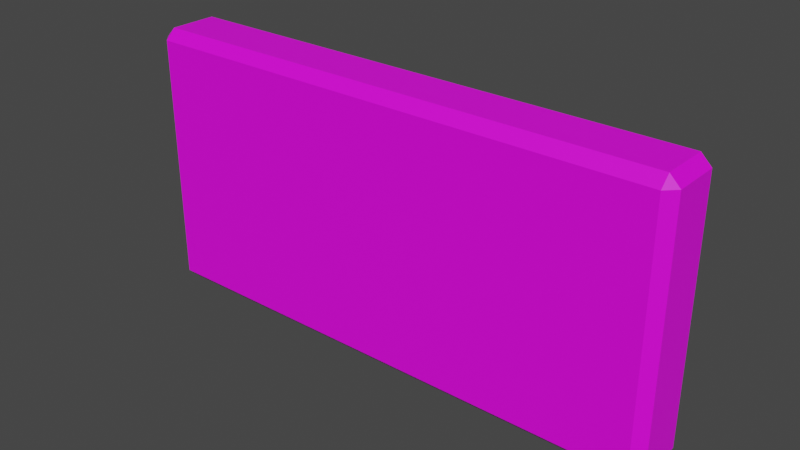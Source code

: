 # Source: DrivingRangeDisplayBox.blend  (saved by Blender 3.4.6; exported with 4.5.12 LTS)
import bpy
from mathutils import Matrix  # noqa: F401  (used for matrix-valued properties, if any)

bpy.ops.wm.read_factory_settings(use_empty=True)
scene = bpy.context.scene
scene.name = 'Scene'

# ---- collections
col_collection = bpy.data.collections.new('Collection'); scene.collection.children.link(col_collection)

# ---- images (referenced by path relative to the original .blend; pixels are not part of the script)
import os
ASSET_DIR = os.environ.get("B2B_ASSET_DIR", "")  # directory of the original .blend (textures are referenced by path, not embedded)
HERE = os.path.dirname(os.path.abspath(__file__))  # packed textures are extracted next to this script under _unpacked/

def load_image(name, relpath, width, height, colorspace="sRGB"):
    """Load a texture the original file referenced (path relative to the .blend, or extracted next to this script)."""
    p = next((c for c in (os.path.join(HERE, relpath), os.path.join(ASSET_DIR, relpath)) if relpath and os.path.exists(c)), "")
    if p:
        img = bpy.data.images.load(p, check_existing=True)
        img.name = name
    else:  # same state as the original file: an image datablock whose file is absent (Cycles renders it pink)
        img = bpy.data.images.new(name, width, height)
        img.source = "FILE"
        img.filepath = "//" + (relpath or name)
    img.colorspace_settings.name = colorspace
    return img
img_postapo_palette_2_png = load_image('Postapo_palette_2.png', 'Postapo_palette_2.png', 1024, 1024, 'sRGB')

# ---- materials (node trees are filled in below, after node groups)
mat_material_001 = bpy.data.materials.new('Material.001')
mat_material_001.use_transparent_shadow = False

# ---- material node trees
mat_material_001.use_nodes = True; mat_material_001.node_tree.nodes.clear()
_N = mat_material_001.node_tree.nodes; _L = mat_material_001.node_tree.links
n0 = _N.new('ShaderNodeBsdfPrincipled'); n0.name = 'Principled BSDF'; n0.location = (10, 300)
n0.distribution = 'GGX'
n0.subsurface_method = 'RANDOM_WALK_SKIN'
n0.inputs[3].default_value = 1.45
n0.inputs[27].default_value = (0.0, 0.0, 0.0, 1.0)
n0.inputs[28].default_value = 1.0
n1 = _N.new('ShaderNodeOutputMaterial'); n1.name = 'Material Output'; n1.location = (300, 300)
n2 = _N.new('ShaderNodeTexImage'); n2.name = 'Image Texture'; n2.location = (-280, 280)
n2.image = img_postapo_palette_2_png
_L.new(n0.outputs[0], n1.inputs[0])
_L.new(n2.outputs[0], n0.inputs[0])
n1.is_active_output = True

# ---- world
world_world = bpy.data.worlds.new('World'); scene.world = world_world
world_world.use_nodes = True; world_world.node_tree.nodes.clear()
_N = world_world.node_tree.nodes; _L = world_world.node_tree.links
n0 = _N.new('ShaderNodeOutputWorld'); n0.name = 'World Output'; n0.location = (300, 300)
n1 = _N.new('ShaderNodeBackground'); n1.name = 'Background'; n1.location = (10, 300)
n1.inputs[0].default_value = (0.05088, 0.05088, 0.05088, 1.0)
_L.new(n1.outputs[0], n0.inputs[0])
n0.is_active_output = True
world_world.color = (0.05088, 0.05088, 0.05088)
world_world.use_sun_shadow = False
world_world.sun_shadow_jitter_overblur = 0.0

# ---- meshes
me_cube_001 = bpy.data.meshes.new('Cube.001')
me_cube_001.from_pydata([(-0.2, -0.025, -0.1), (-0.2, -0.025, 0.1), (-0.185, -0.005, -0.085), (-0.185, -0.005, 0.085), (0.2, -0.025, -0.1), (0.2, -0.025, 0.1), (0.185, -0.005, -0.085), (0.185, -0.005, 0.085), (-0.2, 0.025, 0.1), (-0.2, 0.025, -0.1), (0.2, 0.025, -0.1), (0.2, 0.025, 0.1), (-0.185, 0.025, 0.085), (-0.185, 0.025, -0.085), (0.185, 0.025, -0.085), (0.185, 0.025, 0.085)], [], [(0, 1, 8, 9), (2, 3, 7, 6), (10, 11, 5, 4), (4, 5, 1, 0), (9, 10, 4, 0), (11, 8, 1, 5), (12, 13, 9, 8), (13, 14, 10, 9), (15, 12, 8, 11), (14, 15, 11, 10), (3, 2, 13, 12), (2, 6, 14, 13), (7, 3, 12, 15), (6, 7, 15, 14)])
_uv = me_cube_001.uv_layers.new(name='UVMap')
_uv.uv.foreach_set('vector', [0.4289, 0.03382, 0.4461, 0.03382, 0.4461, 0.05109, 0.4289, 0.05109, 0.4575, 0.08837, 0.4594, 0.08837, 0.4594, 0.09045, 0.4575, 0.09045, 0.4289, 0.06836, 0.4461, 0.06836, 0.4461, 0.08563, 0.4289, 0.08563, 0.4289, 0.08563, 0.4461, 0.08563, 0.4461, 0.1029, 0.4289, 0.1029, 0.4116, 0.06836, 0.4289, 0.06836, 0.4289, 0.08563, 0.4116, 0.08563, 0.4461, 0.06836, 0.4634, 0.06836, 0.4634, 0.08563, 0.4461, 0.08563, 0.4448, 0.05174, 0.4302, 0.05174, 0.4289, 0.05109, 0.4461, 0.05109, 0.4302, 0.05174, 0.4302, 0.06771, 0.4289, 0.06836, 0.4289, 0.05109, 0.4448, 0.06771, 0.4448, 0.05174, 0.4461, 0.05109, 0.4461, 0.06836, 0.4302, 0.06771, 0.4448, 0.06771, 0.4461, 0.06836, 0.4289, 0.06836, 0.4448, 0.05174, 0.4302, 0.05174, 0.4302, 0.05174, 0.4448, 0.05174, 0.4302, 0.05174, 0.4302, 0.06771, 0.4302, 0.06771, 0.4302, 0.05174, 0.4448, 0.06771, 0.4448, 0.05174, 0.4448, 0.05174, 0.4448, 0.06771, 0.4302, 0.06771, 0.4448, 0.06771, 0.4448, 0.06771, 0.4302, 0.06771])
me_cube_001.materials.append(mat_material_001)
me_cube_001.update()

# ---- objects
ob_cube = bpy.data.objects.new('Cube', me_cube_001)

# ---- transforms, parenting, visibility, modifiers, constraints
ob_cube.location = (0.0, 0.0, 0.0)
_m = ob_cube.modifiers.new('Bevel', 'BEVEL')

# ---- collection membership
col_collection.objects.link(ob_cube)

# ---- scene / render settings (as saved in the file)
scene.frame_start = 1; scene.frame_end = 250; scene.frame_set(1)
scene.render.engine = 'BLENDER_EEVEE_NEXT'
scene.cycles.sampling_pattern = 'TABULATED_SOBOL'
scene.cycles.use_light_tree = False
scene.view_settings.view_transform = 'Filmic'
bpy.context.view_layer.update()

# ---- added for rendering (the .blend has no active camera and no usable light): camera, sun
cam_auto = bpy.data.cameras.new('AutoCamera')
cam_auto.lens = 50.0
cam_auto.sensor_width = 36.0
cam_auto.clip_end = 1000.0
ob_auto_camera = bpy.data.objects.new('AutoCamera', cam_auto)
scene.collection.objects.link(ob_auto_camera)
ob_auto_camera.location = (0.416351, -0.499621, 0.333081)
ob_auto_camera.rotation_euler = (1.09748, -7.21219e-08, 0.694738)
scene.camera = ob_auto_camera
light_auto_sun = bpy.data.lights.new('AutoSun', 'SUN')
light_auto_sun.energy = 3.0
light_auto_sun.angle = 0.0523599
ob_auto_sun = bpy.data.objects.new('AutoSun', light_auto_sun)
scene.collection.objects.link(ob_auto_sun)
ob_auto_sun.rotation_euler = (0.872665, 0.174533, 0.523599)
bpy.context.view_layer.update()
